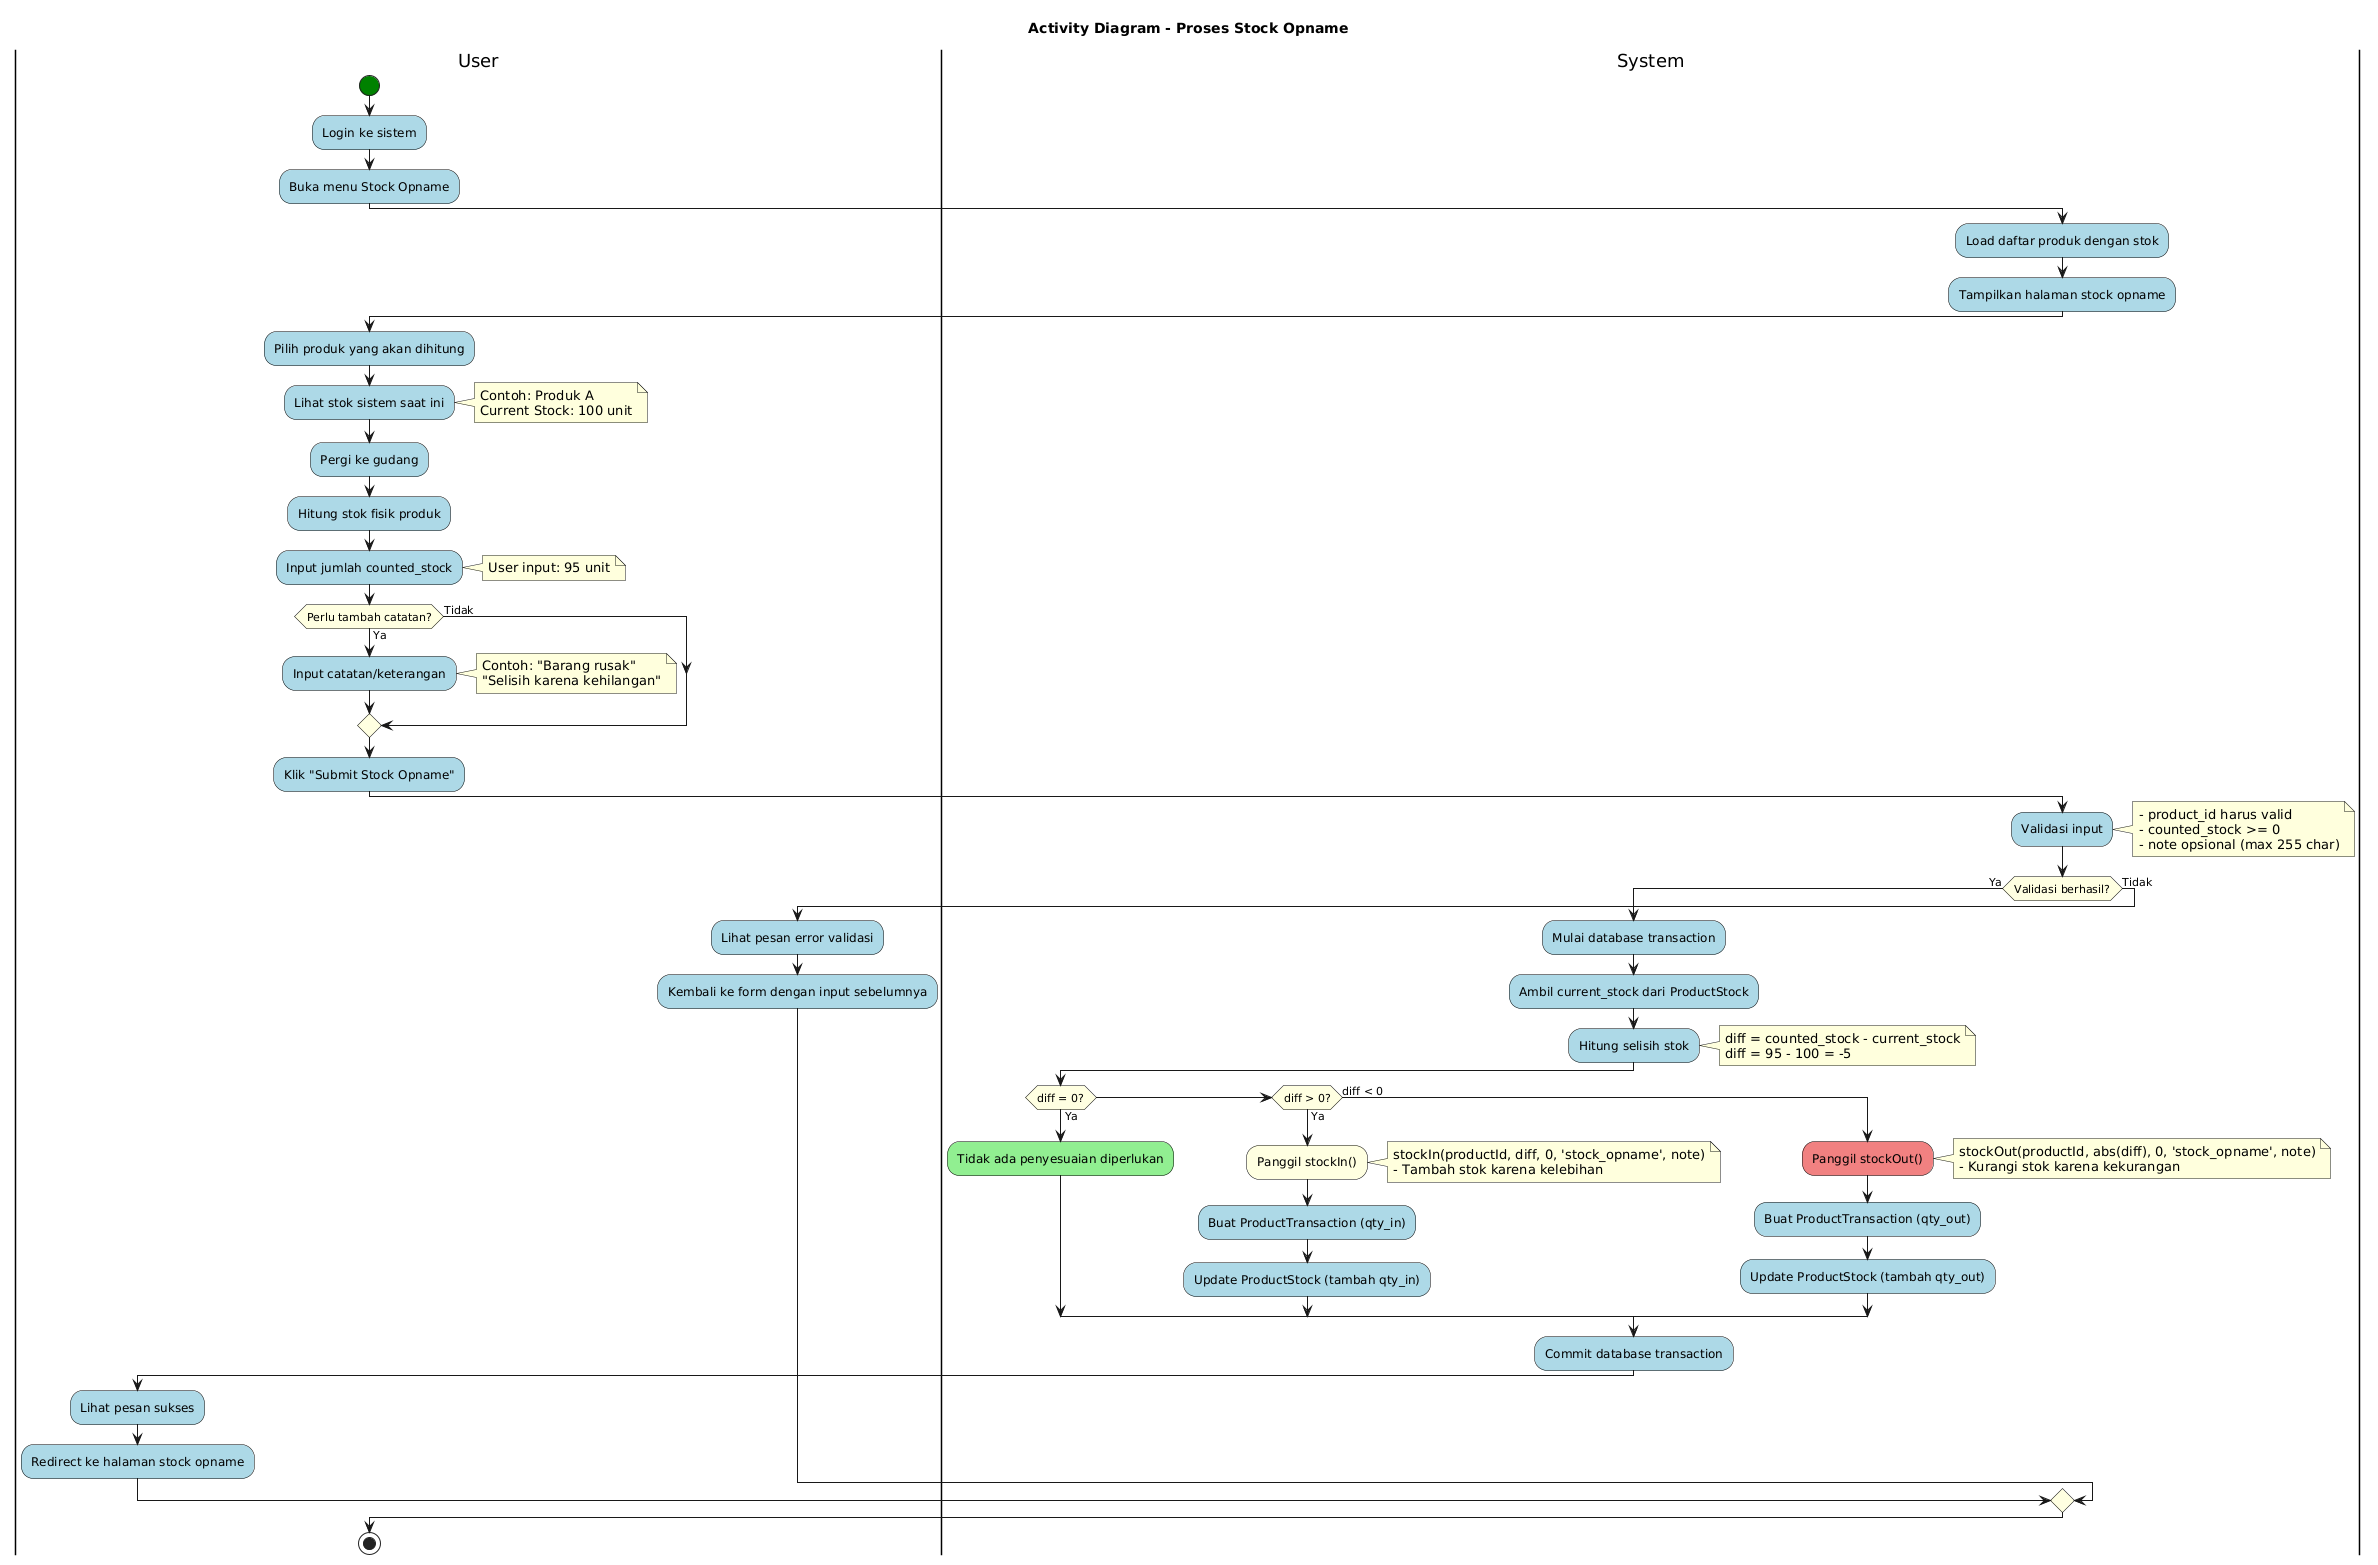

The diagram above was rendered by PlantUML. Its source (embedded in the PNG):
@startuml
' Styling
skinparam activityBackgroundColor LightBlue
skinparam activityBorderColor Black
skinparam activityDiamondBackgroundColor LightYellow
skinparam activityStartColor Green
skinparam activityEndColor Red

title Activity Diagram - Proses Stock Opname

|User|
start
:Login ke sistem;
:Buka menu Stock Opname;

|System|
:Load daftar produk dengan stok;
:Tampilkan halaman stock opname;

|User|
:Pilih produk yang akan dihitung;
:Lihat stok sistem saat ini;
note right
  Contoh: Produk A
  Current Stock: 100 unit
end note

:Pergi ke gudang;
:Hitung stok fisik produk;
:Input jumlah counted_stock;
note right
  User input: 95 unit
end note

if (Perlu tambah catatan?) then (Ya)
  :Input catatan/keterangan;
  note right
    Contoh: "Barang rusak"
    "Selisih karena kehilangan"
  end note
else (Tidak)
endif

:Klik "Submit Stock Opname";

|System|
:Validasi input;
note right
  - product_id harus valid
  - counted_stock >= 0
  - note opsional (max 255 char)
end note

if (Validasi berhasil?) then (Ya)
  :Mulai database transaction;

  :Ambil current_stock dari ProductStock;
  :Hitung selisih stok;
  note right
    diff = counted_stock - current_stock
    diff = 95 - 100 = -5
  end note

  if (diff = 0?) then (Ya)
    #LightGreen:Tidak ada penyesuaian diperlukan;
  else if (diff > 0?) then (Ya)
    #LightYellow:Panggil stockIn();
    note right
      stockIn(productId, diff, 0, 'stock_opname', note)
      - Tambah stok karena kelebihan
    end note
    :Buat ProductTransaction (qty_in);
    :Update ProductStock (tambah qty_in);
  else (diff < 0)
    #LightCoral:Panggil stockOut();
    note right
      stockOut(productId, abs(diff), 0, 'stock_opname', note)
      - Kurangi stok karena kekurangan
    end note
    :Buat ProductTransaction (qty_out);
    :Update ProductStock (tambah qty_out);
  endif

  :Commit database transaction;

  |User|
  :Lihat pesan sukses;
  :Redirect ke halaman stock opname;

else (Tidak)
  |User|
  :Lihat pesan error validasi;
  :Kembali ke form dengan input sebelumnya;
endif

stop
@enduml